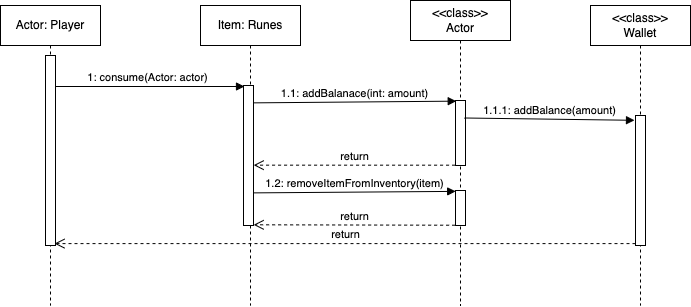

The diagram above was exported from draw.io. Its source (the exported page's mxGraphModel, read from the mxfile embedded in the PNG):
<mxGraphModel dx="932" dy="570" grid="1" gridSize="10" guides="1" tooltips="1" connect="1" arrows="1" fold="1" page="1" pageScale="1" pageWidth="827" pageHeight="1169" math="0" shadow="0">
  <root>
    <mxCell id="0" />
    <mxCell id="1" parent="0" />
    <mxCell id="aYt3hT85YEKaeQKxH0kL-12" value="1: consume(Actor: actor)" style="html=1;verticalAlign=bottom;endArrow=block;rounded=0;" edge="1" parent="1" source="aYt3hT85YEKaeQKxH0kL-5">
      <mxGeometry width="80" relative="1" as="geometry">
        <mxPoint x="244" y="141" as="sourcePoint" />
        <mxPoint x="324" y="141" as="targetPoint" />
      </mxGeometry>
    </mxCell>
    <mxCell id="aYt3hT85YEKaeQKxH0kL-5" value="Actor: Player" style="shape=umlLifeline;perimeter=lifelinePerimeter;whiteSpace=wrap;html=1;container=1;collapsible=0;recursiveResize=0;outlineConnect=0;" vertex="1" parent="1">
      <mxGeometry x="80" y="60" width="100" height="300" as="geometry" />
    </mxCell>
    <mxCell id="aYt3hT85YEKaeQKxH0kL-14" value="" style="html=1;points=[];perimeter=orthogonalPerimeter;" vertex="1" parent="aYt3hT85YEKaeQKxH0kL-5">
      <mxGeometry x="45" y="50" width="10" height="190" as="geometry" />
    </mxCell>
    <mxCell id="aYt3hT85YEKaeQKxH0kL-6" value="Item: Runes" style="shape=umlLifeline;perimeter=lifelinePerimeter;whiteSpace=wrap;html=1;container=1;collapsible=0;recursiveResize=0;outlineConnect=0;" vertex="1" parent="1">
      <mxGeometry x="280" y="60" width="100" height="300" as="geometry" />
    </mxCell>
    <mxCell id="aYt3hT85YEKaeQKxH0kL-9" value="" style="html=1;points=[];perimeter=orthogonalPerimeter;" vertex="1" parent="aYt3hT85YEKaeQKxH0kL-6">
      <mxGeometry x="43" y="80" width="10" height="140" as="geometry" />
    </mxCell>
    <mxCell id="aYt3hT85YEKaeQKxH0kL-7" value="&amp;lt;&amp;lt;class&amp;gt;&amp;gt;&lt;br&gt;Actor" style="shape=umlLifeline;perimeter=lifelinePerimeter;whiteSpace=wrap;html=1;container=1;collapsible=0;recursiveResize=0;outlineConnect=0;" vertex="1" parent="1">
      <mxGeometry x="490" y="55" width="100" height="305" as="geometry" />
    </mxCell>
    <mxCell id="aYt3hT85YEKaeQKxH0kL-15" value="" style="html=1;points=[];perimeter=orthogonalPerimeter;" vertex="1" parent="aYt3hT85YEKaeQKxH0kL-7">
      <mxGeometry x="45" y="100" width="10" height="65" as="geometry" />
    </mxCell>
    <mxCell id="aYt3hT85YEKaeQKxH0kL-23" value="" style="html=1;points=[];perimeter=orthogonalPerimeter;" vertex="1" parent="aYt3hT85YEKaeQKxH0kL-7">
      <mxGeometry x="45" y="190" width="10" height="35" as="geometry" />
    </mxCell>
    <mxCell id="aYt3hT85YEKaeQKxH0kL-8" value="&amp;lt;&amp;lt;class&amp;gt;&amp;gt;&lt;br&gt;Wallet" style="shape=umlLifeline;perimeter=lifelinePerimeter;whiteSpace=wrap;html=1;container=1;collapsible=0;recursiveResize=0;outlineConnect=0;" vertex="1" parent="1">
      <mxGeometry x="670" y="60" width="100" height="300" as="geometry" />
    </mxCell>
    <mxCell id="aYt3hT85YEKaeQKxH0kL-16" value="" style="html=1;points=[];perimeter=orthogonalPerimeter;" vertex="1" parent="aYt3hT85YEKaeQKxH0kL-8">
      <mxGeometry x="45" y="110" width="10" height="130" as="geometry" />
    </mxCell>
    <mxCell id="aYt3hT85YEKaeQKxH0kL-13" value="1.1: addBalanace(int: amount)" style="html=1;verticalAlign=bottom;endArrow=block;rounded=0;exitX=0.996;exitY=0.124;exitDx=0;exitDy=0;exitPerimeter=0;entryX=0.073;entryY=0.01;entryDx=0;entryDy=0;entryPerimeter=0;" edge="1" parent="1" source="aYt3hT85YEKaeQKxH0kL-9" target="aYt3hT85YEKaeQKxH0kL-15">
      <mxGeometry width="80" relative="1" as="geometry">
        <mxPoint x="340" y="200" as="sourcePoint" />
        <mxPoint x="484.5" y="200" as="targetPoint" />
      </mxGeometry>
    </mxCell>
    <mxCell id="aYt3hT85YEKaeQKxH0kL-17" value="1.1.1: addBalance(amount)" style="html=1;verticalAlign=bottom;endArrow=block;rounded=0;exitX=0.9;exitY=0.269;exitDx=0;exitDy=0;exitPerimeter=0;entryX=-0.1;entryY=0.037;entryDx=0;entryDy=0;entryPerimeter=0;" edge="1" parent="1" source="aYt3hT85YEKaeQKxH0kL-15" target="aYt3hT85YEKaeQKxH0kL-16">
      <mxGeometry width="80" relative="1" as="geometry">
        <mxPoint x="570" y="232.17000000000002" as="sourcePoint" />
        <mxPoint x="742.77" y="232.60000000000008" as="targetPoint" />
      </mxGeometry>
    </mxCell>
    <mxCell id="aYt3hT85YEKaeQKxH0kL-19" value="return" style="html=1;verticalAlign=bottom;endArrow=open;dashed=1;endSize=8;rounded=0;entryX=0.9;entryY=0.99;entryDx=0;entryDy=0;entryPerimeter=0;" edge="1" parent="1" source="aYt3hT85YEKaeQKxH0kL-16" target="aYt3hT85YEKaeQKxH0kL-14">
      <mxGeometry relative="1" as="geometry">
        <mxPoint x="710" y="285" as="sourcePoint" />
        <mxPoint x="130" y="310" as="targetPoint" />
      </mxGeometry>
    </mxCell>
    <mxCell id="aYt3hT85YEKaeQKxH0kL-18" value="1.2: removeItemFromInventory(item)" style="html=1;verticalAlign=bottom;endArrow=block;rounded=0;entryX=0.017;entryY=0.025;entryDx=0;entryDy=0;entryPerimeter=0;exitX=0.976;exitY=0.767;exitDx=0;exitDy=0;exitPerimeter=0;" edge="1" parent="1" source="aYt3hT85YEKaeQKxH0kL-9" target="aYt3hT85YEKaeQKxH0kL-23">
      <mxGeometry width="80" relative="1" as="geometry">
        <mxPoint x="328" y="248" as="sourcePoint" />
        <mxPoint x="515.73" y="270.43000000000006" as="targetPoint" />
      </mxGeometry>
    </mxCell>
    <mxCell id="aYt3hT85YEKaeQKxH0kL-24" value="return" style="html=1;verticalAlign=bottom;endArrow=open;dashed=1;endSize=8;rounded=0;entryX=1.013;entryY=0.995;entryDx=0;entryDy=0;entryPerimeter=0;exitX=-0.037;exitY=0.992;exitDx=0;exitDy=0;exitPerimeter=0;" edge="1" parent="1" source="aYt3hT85YEKaeQKxH0kL-23" target="aYt3hT85YEKaeQKxH0kL-9">
      <mxGeometry relative="1" as="geometry">
        <mxPoint x="725" y="308.1" as="sourcePoint" />
        <mxPoint x="144" y="308.1" as="targetPoint" />
      </mxGeometry>
    </mxCell>
    <mxCell id="aYt3hT85YEKaeQKxH0kL-25" value="return" style="html=1;verticalAlign=bottom;endArrow=open;dashed=1;endSize=8;rounded=0;exitX=-0.043;exitY=0.995;exitDx=0;exitDy=0;exitPerimeter=0;entryX=1.017;entryY=0.569;entryDx=0;entryDy=0;entryPerimeter=0;" edge="1" parent="1" source="aYt3hT85YEKaeQKxH0kL-15" target="aYt3hT85YEKaeQKxH0kL-9">
      <mxGeometry relative="1" as="geometry">
        <mxPoint x="531.4999999999999" y="220.37999999999994" as="sourcePoint" />
        <mxPoint x="350" y="220" as="targetPoint" />
      </mxGeometry>
    </mxCell>
  </root>
</mxGraphModel>